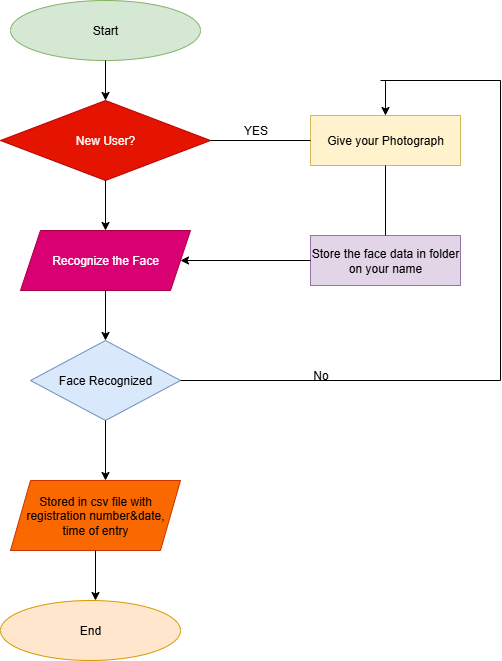

The diagram above was exported from draw.io. Its source (the exported page's mxGraphModel, read from the mxfile embedded in the PNG):
<mxGraphModel dx="1489" dy="803" grid="1" gridSize="10" guides="1" tooltips="1" connect="1" arrows="1" fold="1" page="1" pageScale="1" pageWidth="827" pageHeight="1169" background="#ffffff" math="0" shadow="0">
  <root>
    <mxCell id="0" />
    <mxCell id="1" parent="0" />
    <mxCell id="KEBRIbaC3QtweKbROtFS-3" value="Start" style="ellipse;whiteSpace=wrap;html=1;fillColor=#d5e8d4;strokeColor=#82b366;" parent="1" vertex="1">
      <mxGeometry x="280" y="20" width="190" height="60" as="geometry" />
    </mxCell>
    <mxCell id="KEBRIbaC3QtweKbROtFS-4" value="New User?" style="rhombus;whiteSpace=wrap;html=1;fillColor=#e51400;fontColor=#ffffff;strokeColor=#B20000;" parent="1" vertex="1">
      <mxGeometry x="270" y="120" width="210" height="80" as="geometry" />
    </mxCell>
    <mxCell id="KEBRIbaC3QtweKbROtFS-5" value="" style="endArrow=classic;html=1;rounded=0;exitX=0.5;exitY=1;exitDx=0;exitDy=0;entryX=0.5;entryY=0;entryDx=0;entryDy=0;" parent="1" source="KEBRIbaC3QtweKbROtFS-3" target="KEBRIbaC3QtweKbROtFS-4" edge="1">
      <mxGeometry width="50" height="50" relative="1" as="geometry">
        <mxPoint x="400" y="280" as="sourcePoint" />
        <mxPoint x="450" y="230" as="targetPoint" />
      </mxGeometry>
    </mxCell>
    <mxCell id="KEBRIbaC3QtweKbROtFS-6" value="" style="endArrow=classic;html=1;rounded=0;exitX=0.5;exitY=1;exitDx=0;exitDy=0;" parent="1" source="KEBRIbaC3QtweKbROtFS-4" edge="1">
      <mxGeometry width="50" height="50" relative="1" as="geometry">
        <mxPoint x="400" y="280" as="sourcePoint" />
        <mxPoint x="375" y="250" as="targetPoint" />
      </mxGeometry>
    </mxCell>
    <mxCell id="KEBRIbaC3QtweKbROtFS-7" value="Recognize the Face" style="shape=parallelogram;perimeter=parallelogramPerimeter;whiteSpace=wrap;html=1;fixedSize=1;fillColor=#d80073;fontColor=#ffffff;strokeColor=#A50040;" parent="1" vertex="1">
      <mxGeometry x="290" y="250" width="170" height="60" as="geometry" />
    </mxCell>
    <mxCell id="KEBRIbaC3QtweKbROtFS-8" value="" style="endArrow=classic;html=1;rounded=0;" parent="1" source="KEBRIbaC3QtweKbROtFS-7" edge="1">
      <mxGeometry width="50" height="50" relative="1" as="geometry">
        <mxPoint x="400" y="280" as="sourcePoint" />
        <mxPoint x="375" y="360" as="targetPoint" />
      </mxGeometry>
    </mxCell>
    <mxCell id="KEBRIbaC3QtweKbROtFS-9" value="Face Recognized" style="rhombus;whiteSpace=wrap;html=1;fillColor=#dae8fc;strokeColor=#6c8ebf;" parent="1" vertex="1">
      <mxGeometry x="300" y="360" width="150" height="80" as="geometry" />
    </mxCell>
    <mxCell id="KEBRIbaC3QtweKbROtFS-10" value="" style="endArrow=classic;html=1;rounded=0;exitX=0.5;exitY=1;exitDx=0;exitDy=0;" parent="1" source="KEBRIbaC3QtweKbROtFS-9" edge="1">
      <mxGeometry width="50" height="50" relative="1" as="geometry">
        <mxPoint x="400" y="360" as="sourcePoint" />
        <mxPoint x="375" y="500" as="targetPoint" />
      </mxGeometry>
    </mxCell>
    <mxCell id="KEBRIbaC3QtweKbROtFS-11" value="Stored in csv file with registration number&amp;amp;date,&lt;div&gt;time of entry&lt;/div&gt;" style="shape=parallelogram;perimeter=parallelogramPerimeter;whiteSpace=wrap;html=1;fixedSize=1;fillColor=#fa6800;fontColor=#000000;strokeColor=#C73500;" parent="1" vertex="1">
      <mxGeometry x="280" y="500" width="170" height="70" as="geometry" />
    </mxCell>
    <mxCell id="KEBRIbaC3QtweKbROtFS-12" value="" style="endArrow=classic;html=1;rounded=0;exitX=0.5;exitY=1;exitDx=0;exitDy=0;" parent="1" source="KEBRIbaC3QtweKbROtFS-11" edge="1">
      <mxGeometry width="50" height="50" relative="1" as="geometry">
        <mxPoint x="400" y="500" as="sourcePoint" />
        <mxPoint x="365" y="620" as="targetPoint" />
      </mxGeometry>
    </mxCell>
    <mxCell id="KEBRIbaC3QtweKbROtFS-13" value="End" style="ellipse;whiteSpace=wrap;html=1;fillColor=#ffe6cc;strokeColor=#d79b00;" parent="1" vertex="1">
      <mxGeometry x="270" y="620" width="180" height="60" as="geometry" />
    </mxCell>
    <mxCell id="KEBRIbaC3QtweKbROtFS-14" value="Give your Photograph" style="rounded=0;whiteSpace=wrap;html=1;fillColor=#fff2cc;strokeColor=#d6b656;" parent="1" vertex="1">
      <mxGeometry x="580" y="135" width="150" height="50" as="geometry" />
    </mxCell>
    <mxCell id="KEBRIbaC3QtweKbROtFS-15" value="Store the face data in folder on your name" style="rounded=0;whiteSpace=wrap;html=1;fillColor=#e1d5e7;strokeColor=#9673a6;" parent="1" vertex="1">
      <mxGeometry x="580" y="255" width="150" height="50" as="geometry" />
    </mxCell>
    <mxCell id="sKjq3MD3iq8xnxDGONKK-4" value="" style="endArrow=none;html=1;rounded=0;entryX=0;entryY=0.5;entryDx=0;entryDy=0;exitX=1;exitY=0.5;exitDx=0;exitDy=0;" edge="1" parent="1" source="KEBRIbaC3QtweKbROtFS-4" target="KEBRIbaC3QtweKbROtFS-14">
      <mxGeometry width="50" height="50" relative="1" as="geometry">
        <mxPoint x="390" y="320" as="sourcePoint" />
        <mxPoint x="440" y="270" as="targetPoint" />
      </mxGeometry>
    </mxCell>
    <mxCell id="sKjq3MD3iq8xnxDGONKK-5" value="" style="endArrow=classic;html=1;rounded=0;entryX=1;entryY=0.5;entryDx=0;entryDy=0;exitX=0;exitY=0.5;exitDx=0;exitDy=0;" edge="1" parent="1" source="KEBRIbaC3QtweKbROtFS-15" target="KEBRIbaC3QtweKbROtFS-7">
      <mxGeometry width="50" height="50" relative="1" as="geometry">
        <mxPoint x="460" y="360" as="sourcePoint" />
        <mxPoint x="510" y="310" as="targetPoint" />
      </mxGeometry>
    </mxCell>
    <mxCell id="sKjq3MD3iq8xnxDGONKK-8" value="" style="endArrow=none;html=1;rounded=0;exitX=0.5;exitY=1;exitDx=0;exitDy=0;entryX=0.5;entryY=0;entryDx=0;entryDy=0;" edge="1" parent="1" source="KEBRIbaC3QtweKbROtFS-14" target="KEBRIbaC3QtweKbROtFS-15">
      <mxGeometry width="50" height="50" relative="1" as="geometry">
        <mxPoint x="390" y="320" as="sourcePoint" />
        <mxPoint x="655" y="250" as="targetPoint" />
      </mxGeometry>
    </mxCell>
    <mxCell id="sKjq3MD3iq8xnxDGONKK-10" value="" style="endArrow=none;html=1;rounded=0;exitX=1;exitY=0.5;exitDx=0;exitDy=0;" edge="1" parent="1" source="KEBRIbaC3QtweKbROtFS-9">
      <mxGeometry width="50" height="50" relative="1" as="geometry">
        <mxPoint x="390" y="320" as="sourcePoint" />
        <mxPoint x="770" y="400" as="targetPoint" />
      </mxGeometry>
    </mxCell>
    <mxCell id="sKjq3MD3iq8xnxDGONKK-11" value="" style="endArrow=none;html=1;rounded=0;" edge="1" parent="1">
      <mxGeometry width="50" height="50" relative="1" as="geometry">
        <mxPoint x="770" y="400" as="sourcePoint" />
        <mxPoint x="770" y="100" as="targetPoint" />
      </mxGeometry>
    </mxCell>
    <mxCell id="sKjq3MD3iq8xnxDGONKK-12" value="" style="endArrow=none;html=1;rounded=0;" edge="1" parent="1">
      <mxGeometry width="50" height="50" relative="1" as="geometry">
        <mxPoint x="650" y="100" as="sourcePoint" />
        <mxPoint x="770" y="100" as="targetPoint" />
      </mxGeometry>
    </mxCell>
    <mxCell id="sKjq3MD3iq8xnxDGONKK-13" value="" style="endArrow=classic;html=1;rounded=0;entryX=0.5;entryY=0;entryDx=0;entryDy=0;" edge="1" parent="1" target="KEBRIbaC3QtweKbROtFS-14">
      <mxGeometry width="50" height="50" relative="1" as="geometry">
        <mxPoint x="655" y="100" as="sourcePoint" />
        <mxPoint x="660" y="130" as="targetPoint" />
      </mxGeometry>
    </mxCell>
    <mxCell id="sKjq3MD3iq8xnxDGONKK-14" value="YES" style="text;html=1;align=center;verticalAlign=middle;resizable=0;points=[];autosize=1;strokeColor=none;fillColor=none;" vertex="1" parent="1">
      <mxGeometry x="500" y="135" width="50" height="30" as="geometry" />
    </mxCell>
    <mxCell id="sKjq3MD3iq8xnxDGONKK-15" value="No" style="text;html=1;align=center;verticalAlign=middle;resizable=0;points=[];autosize=1;strokeColor=none;fillColor=none;" vertex="1" parent="1">
      <mxGeometry x="570" y="380" width="40" height="30" as="geometry" />
    </mxCell>
  </root>
</mxGraphModel>